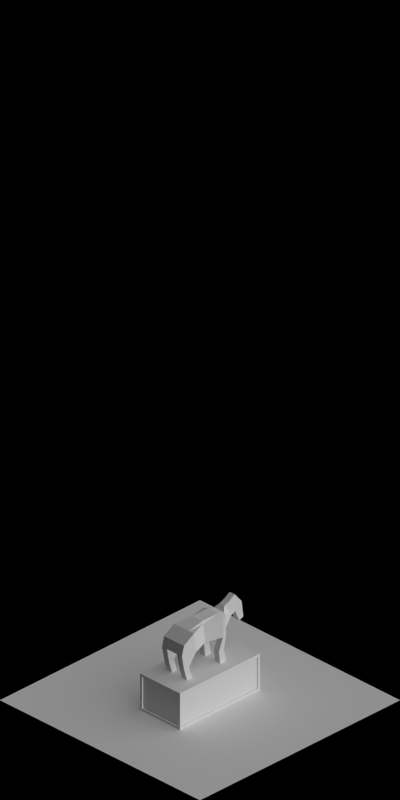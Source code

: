 # Source: 1454-1455.blend  (saved by Blender 2.63.0; exported with 4.5.12 LTS)
import bpy
from mathutils import Matrix  # noqa: F401  (used for matrix-valued properties, if any)

bpy.ops.wm.read_factory_settings(use_empty=True)
scene = bpy.context.scene
scene.name = 'Scene'

# ---- collections
col_collection_1 = bpy.data.collections.new('Collection 1'); scene.collection.children.link(col_collection_1)
col_collection_2 = bpy.data.collections.new('Collection 2'); scene.collection.children.link(col_collection_2)

# ---- materials (node trees are filled in below, after node groups)
mat_concrete_normalpaving = bpy.data.materials.new('Concrete_NormalPaving')
mat_water_normal = bpy.data.materials.new('Water_Normal')
mat_special_shadowonly = bpy.data.materials.new('Special_ShadowOnly')
mat_wood_barkbrownstrong = bpy.data.materials.new('Wood_BarkBrownStrong')

# ---- material node trees

# ---- world
world_world = bpy.data.worlds.new('World'); scene.world = world_world
world_world.color = (0.0, 0.0, 0.0)
world_world.use_sun_shadow = False
world_world.sun_shadow_jitter_overblur = 0.0
world_world.cycles.sampling_method = 'MANUAL'
world_world.cycles.sample_map_resolution = 256
world_world.light_settings.ao_factor = 0.5

# ---- cameras
cam_camera = bpy.data.cameras.new('Camera')
cam_camera.type = 'ORTHO'
cam_camera.clip_start = 0.001
cam_camera.clip_end = 100.0
cam_camera.lens = 35.0
cam_camera.sensor_width = 32.0
cam_camera.sensor_height = 18.0
cam_camera.ortho_scale = 5.656
cam_camera.dof.focus_distance = 0.0
cam_camera.dof.aperture_fstop = 128.0

# ---- lights
light_lamp_004 = bpy.data.lights.new('Lamp.004', 'SUN')
light_lamp_004.transmission_factor = 0.0
light_lamp_004.cutoff_distance = 30.0
light_lamp_004.angle = 1.571
light_lamp_004.energy = 1.0
light_lamp_004.shadow_buffer_clip_start = 1.001
light_lamp_004.shadow_soft_size = 1.0
light_lamp_004.shadow_cascade_max_distance = 1000.0
light_lamp_004.cycles.use_multiple_importance_sampling = False
light_lamp_003 = bpy.data.lights.new('Lamp.003', 'SUN')
light_lamp_003.transmission_factor = 0.0
light_lamp_003.cutoff_distance = 30.0
light_lamp_003.use_shadow = False
light_lamp_003.angle = 1.571
light_lamp_003.energy = 1.0
light_lamp_003.shadow_buffer_clip_start = 1.001
light_lamp_003.shadow_soft_size = 1.0
light_lamp_003.shadow_cascade_max_distance = 1000.0
light_lamp_003.cycles.use_multiple_importance_sampling = False

# ---- meshes
me_cylinder_001 = bpy.data.meshes.new('Cylinder.001')
me_cylinder_001.from_pydata([(0.0, 0.5, 0.0), (0.0, 0.5, 0.1), (0.09755, 0.4904, 0.0), (0.09755, 0.4904, 0.1), (0.1913, 0.4619, 0.0), (0.1913, 0.4619, 0.1), (0.2778, 0.4157, 0.0), (0.2778, 0.4157, 0.1), (0.3536, 0.3536, 0.0), (0.3536, 0.3536, 0.1), (0.4157, 0.2778, 0.0), (0.4157, 0.2778, 0.1), (0.4619, 0.1913, 0.0), (0.4619, 0.1913, 0.1), (0.4904, 0.09755, 0.0), (0.4904, 0.09755, 0.1), (0.5, 3.775e-08, 0.0), (0.5, 3.775e-08, 0.1), (0.4904, -0.09755, 0.0), (0.4904, -0.09755, 0.1), (0.4619, -0.1913, 0.0), (0.4619, -0.1913, 0.1), (0.4157, -0.2778, 0.0), (0.4157, -0.2778, 0.1), (0.3536, -0.3536, 0.0), (0.3536, -0.3536, 0.1), (0.2778, -0.4157, 0.0), (0.2778, -0.4157, 0.1), (0.1913, -0.4619, 0.0), (0.1913, -0.4619, 0.1), (0.09755, -0.4904, 0.0), (0.09755, -0.4904, 0.1), (-1.629e-07, -0.5, 0.0), (-1.629e-07, -0.5, 0.1), (-0.09755, -0.4904, 0.0), (-0.09755, -0.4904, 0.1), (-0.1913, -0.4619, 0.0), (-0.1913, -0.4619, 0.1), (-0.2778, -0.4157, 0.0), (-0.2778, -0.4157, 0.1), (-0.3536, -0.3536, 0.0), (-0.3536, -0.3536, 0.1), (-0.4157, -0.2778, 0.0), (-0.4157, -0.2778, 0.1), (-0.4619, -0.1913, 0.0), (-0.4619, -0.1913, 0.1), (-0.4904, -0.09754, 0.0), (-0.4904, -0.09754, 0.1), (-0.5, 4.828e-07, 0.0), (-0.5, 4.828e-07, 0.1), (-0.4904, 0.09755, 0.0), (-0.4904, 0.09755, 0.1), (-0.4619, 0.1913, 0.0), (-0.4619, 0.1913, 0.1), (-0.4157, 0.2778, 0.0), (-0.4157, 0.2778, 0.1), (-0.3536, 0.3536, 0.0), (-0.3536, 0.3536, 0.1), (-0.2778, 0.4157, 0.0), (-0.2778, 0.4157, 0.1), (-0.1913, 0.4619, 0.0), (-0.1913, 0.4619, 0.1), (-0.09754, 0.4904, 0.0), (-0.09754, 0.4904, 0.1), (0.0, 0.45, 0.1), (0.08779, 0.4414, 0.1), (0.1722, 0.4157, 0.1), (0.25, 0.3742, 0.1), (0.3182, 0.3182, 0.1), (0.3742, 0.25, 0.1), (0.4157, 0.1722, 0.1), (0.4414, 0.08779, 0.1), (0.45, 3.397e-08, 0.1), (0.4414, -0.08779, 0.1), (0.4157, -0.1722, 0.1), (0.3742, -0.25, 0.1), (0.3182, -0.3182, 0.1), (0.25, -0.3742, 0.1), (0.1722, -0.4157, 0.1), (0.08779, -0.4414, 0.1), (-1.466e-07, -0.45, 0.1), (-0.08779, -0.4414, 0.1), (-0.1722, -0.4157, 0.1), (-0.25, -0.3742, 0.1), (-0.3182, -0.3182, 0.1), (-0.3742, -0.25, 0.1), (-0.4157, -0.1722, 0.1), (-0.4414, -0.08779, 0.1), (-0.45, 4.345e-07, 0.1), (-0.4414, 0.08779, 0.1), (-0.4157, 0.1722, 0.1), (-0.3742, 0.25, 0.1), (-0.3182, 0.3182, 0.1), (-0.25, 0.3742, 0.1), (-0.1722, 0.4157, 0.1), (-0.08779, 0.4414, 0.1), (-1.621e-09, 0.45, 0.05), (0.08779, 0.4414, 0.05), (0.1722, 0.4157, 0.05), (0.25, 0.3742, 0.05), (0.3182, 0.3182, 0.05), (0.3742, 0.25, 0.05), (0.4157, 0.1722, 0.05), (0.4414, 0.08779, 0.05), (0.45, 3.397e-08, 0.05), (0.4414, -0.08779, 0.05), (0.4157, -0.1722, 0.05), (0.3742, -0.25, 0.05), (0.3182, -0.3182, 0.05), (0.25, -0.3742, 0.05), (0.1722, -0.4157, 0.05), (0.08779, -0.4414, 0.05), (-1.482e-07, -0.45, 0.05), (-0.08779, -0.4414, 0.05), (-0.1722, -0.4157, 0.05), (-0.25, -0.3742, 0.05), (-0.3182, -0.3182, 0.05), (-0.3742, -0.25, 0.05), (-0.4157, -0.1722, 0.05), (-0.4414, -0.08779, 0.05), (-0.45, 4.345e-07, 0.05), (-0.4414, 0.08779, 0.05), (-0.4157, 0.1722, 0.05), (-0.3742, 0.25, 0.05), (-0.3182, 0.3182, 0.05), (-0.25, 0.3742, 0.05), (-0.1722, 0.4157, 0.05), (-0.08779, 0.4414, 0.05), (-4.862e-10, 0.135, 0.05), (0.02634, 0.1324, 0.05), (0.05166, 0.1247, 0.05), (0.075, 0.1122, 0.05), (0.09546, 0.09546, 0.05), (0.1122, 0.075, 0.05), (0.1247, 0.05166, 0.05), (0.1324, 0.02634, 0.05), (0.135, 1.019e-08, 0.05), (0.1324, -0.02634, 0.05), (0.1247, -0.05166, 0.05), (0.1122, -0.075, 0.05), (0.09546, -0.09546, 0.05), (0.075, -0.1122, 0.05), (0.05166, -0.1247, 0.05), (0.02634, -0.1324, 0.05), (-4.447e-08, -0.135, 0.05), (-0.02634, -0.1324, 0.05), (-0.05166, -0.1247, 0.05), (-0.075, -0.1122, 0.05), (-0.09546, -0.09546, 0.05), (-0.1122, -0.075, 0.05), (-0.1247, -0.05166, 0.05), (-0.1324, -0.02634, 0.05), (-0.135, 1.304e-07, 0.05), (-0.1324, 0.02634, 0.05), (-0.1247, 0.05166, 0.05), (-0.1122, 0.075, 0.05), (-0.09546, 0.09546, 0.05), (-0.075, 0.1122, 0.05), (-0.05166, 0.1247, 0.05), (-0.02634, 0.1324, 0.05), (-1.478e-09, 0.07571, 0.15), (0.01477, 0.07426, 0.15), (0.02897, 0.06995, 0.15), (0.04206, 0.06295, 0.15), (0.05354, 0.05354, 0.15), (0.06295, 0.04206, 0.15), (0.06995, 0.02897, 0.15), (0.07426, 0.01477, 0.15), (0.07571, 5.716e-09, 0.15), (0.07426, -0.01477, 0.15), (0.06995, -0.02897, 0.15), (0.06295, -0.04206, 0.15), (0.05354, -0.05354, 0.15), (0.04206, -0.06295, 0.15), (0.02897, -0.06995, 0.15), (0.01477, -0.07426, 0.15), (-2.615e-08, -0.07571, 0.15), (-0.01477, -0.07426, 0.15), (-0.02897, -0.06995, 0.15), (-0.04206, -0.06295, 0.15), (-0.05354, -0.05354, 0.15), (-0.06295, -0.04206, 0.15), (-0.06995, -0.02897, 0.15), (-0.07426, -0.01477, 0.15), (-0.07571, 7.311e-08, 0.15), (-0.07426, 0.01477, 0.15), (-0.06995, 0.02897, 0.15), (-0.06295, 0.04206, 0.15), (-0.05354, 0.05354, 0.15), (-0.04206, 0.06295, 0.15), (-0.02897, 0.06995, 0.15), (-0.01477, 0.07426, 0.15), (5.517e-09, 0.08263, 0.35), (0.01612, 0.08104, 0.35), (0.03162, 0.07634, 0.35), (0.0459, 0.0687, 0.35), (0.05843, 0.05843, 0.35), (0.0687, 0.0459, 0.35), (0.07634, 0.03162, 0.35), (0.08104, 0.01612, 0.35), (0.08263, 6.238e-09, 0.35), (0.08104, -0.01612, 0.35), (0.07634, -0.03162, 0.35), (0.0687, -0.0459, 0.35), (0.05843, -0.05843, 0.35), (0.0459, -0.0687, 0.35), (0.03162, -0.07634, 0.35), (0.01612, -0.08104, 0.35), (-2.141e-08, -0.08263, 0.35), (-0.01612, -0.08104, 0.35), (-0.03162, -0.07634, 0.35), (-0.0459, -0.0687, 0.35), (-0.05843, -0.05843, 0.35), (-0.0687, -0.0459, 0.35), (-0.07634, -0.03162, 0.35), (-0.08104, -0.01612, 0.35), (-0.08263, 7.978e-08, 0.35), (-0.08104, 0.01612, 0.35), (-0.07634, 0.03162, 0.35), (-0.0687, 0.0459, 0.35), (-0.05843, 0.05843, 0.35), (-0.0459, 0.0687, 0.35), (-0.03162, 0.07634, 0.35), (-0.01612, 0.08104, 0.35), (9.372e-09, 0.1615, 0.45), (0.03151, 0.1584, 0.45), (0.06181, 0.1492, 0.45), (0.08974, 0.1343, 0.45), (0.1142, 0.1142, 0.45), (0.1343, 0.08974, 0.45), (0.1492, 0.06181, 0.45), (0.1584, 0.03151, 0.45), (0.1615, 1.219e-08, 0.45), (0.1584, -0.03151, 0.45), (0.1492, -0.06181, 0.45), (0.1343, -0.08974, 0.45), (0.1142, -0.1142, 0.45), (0.08974, -0.1343, 0.45), (0.06181, -0.1492, 0.45), (0.03151, -0.1584, 0.45), (-4.326e-08, -0.1615, 0.45), (-0.03151, -0.1584, 0.45), (-0.06181, -0.1492, 0.45), (-0.08974, -0.1343, 0.45), (-0.1142, -0.1142, 0.45), (-0.1343, -0.08974, 0.45), (-0.1492, -0.06181, 0.45), (-0.1584, -0.03151, 0.45), (-0.1615, 1.56e-07, 0.45), (-0.1584, 0.03151, 0.45), (-0.1492, 0.06181, 0.45), (-0.1343, 0.08974, 0.45), (-0.1142, 0.1142, 0.45), (-0.08974, 0.1343, 0.45), (-0.06181, 0.1492, 0.45), (-0.03151, 0.1584, 0.45), (9.507e-09, 0.1576, 0.4839), (0.03074, 0.1545, 0.4839), (0.0603, 0.1456, 0.4839), (0.08754, 0.131, 0.4839), (0.1114, 0.1114, 0.4839), (0.131, 0.08754, 0.4839), (0.1456, 0.0603, 0.4839), (0.1545, 0.03074, 0.4839), (0.1576, 1.19e-08, 0.4839), (0.1545, -0.03074, 0.4839), (0.1456, -0.0603, 0.4839), (0.131, -0.08754, 0.4839), (0.1114, -0.1114, 0.4839), (0.08754, -0.131, 0.4839), (0.0603, -0.1456, 0.4839), (0.03074, -0.1545, 0.4839), (-4.184e-08, -0.1576, 0.4839), (-0.03074, -0.1545, 0.4839), (-0.0603, -0.1456, 0.4839), (-0.08754, -0.131, 0.4839), (-0.1114, -0.1114, 0.4839), (-0.131, -0.08754, 0.4839), (-0.1456, -0.0603, 0.4839), (-0.1545, -0.03074, 0.4839), (-0.1576, 1.522e-07, 0.4839), (-0.1545, 0.03074, 0.4839), (-0.1456, 0.0603, 0.4839), (-0.131, 0.08754, 0.4839), (-0.1114, 0.1114, 0.4839), (-0.08754, 0.131, 0.4839), (-0.0603, 0.1456, 0.4839), (-0.03074, 0.1545, 0.4839), (1.053e-08, 0.1278, 0.4839), (0.02493, 0.1253, 0.4839), (0.0489, 0.1181, 0.4839), (0.07099, 0.1062, 0.4839), (0.09035, 0.09035, 0.4839), (0.1062, 0.07099, 0.4839), (0.1181, 0.0489, 0.4839), (0.1253, 0.02493, 0.4839), (0.1278, 9.647e-09, 0.4839), (0.1253, -0.02493, 0.4839), (0.1181, -0.0489, 0.4839), (0.1062, -0.07099, 0.4839), (0.09035, -0.09035, 0.4839), (0.07099, -0.1062, 0.4839), (0.0489, -0.1181, 0.4839), (0.02493, -0.1253, 0.4839), (-3.111e-08, -0.1278, 0.4839), (-0.02493, -0.1253, 0.4839), (-0.0489, -0.1181, 0.4839), (-0.07099, -0.1062, 0.4839), (-0.09035, -0.09035, 0.4839), (-0.1062, -0.07099, 0.4839), (-0.1181, -0.0489, 0.4839), (-0.1253, -0.02493, 0.4839), (-0.1278, 1.234e-07, 0.4839), (-0.1253, 0.02493, 0.4839), (-0.1181, 0.0489, 0.4839), (-0.1062, 0.07099, 0.4839), (-0.09035, 0.09035, 0.4839), (-0.07099, 0.1062, 0.4839), (-0.0489, 0.1181, 0.4839), (-0.02493, 0.1253, 0.4839), (1.053e-08, 0.1278, 0.4439), (0.02493, 0.1253, 0.4439), (0.0489, 0.1181, 0.4439), (0.07099, 0.1062, 0.4439), (0.09035, 0.09035, 0.4439), (0.1062, 0.07099, 0.4439), (0.1181, 0.0489, 0.4439), (0.1253, 0.02493, 0.4439), (0.1278, 9.647e-09, 0.4439), (0.1253, -0.02493, 0.4439), (0.1181, -0.0489, 0.4439), (0.1062, -0.07099, 0.4439), (0.09035, -0.09035, 0.4439), (0.07099, -0.1062, 0.4439), (0.0489, -0.1181, 0.4439), (0.02493, -0.1253, 0.4439), (-3.111e-08, -0.1278, 0.4439), (-0.02493, -0.1253, 0.4439), (-0.0489, -0.1181, 0.4439), (-0.07099, -0.1062, 0.4439), (-0.09035, -0.09035, 0.4439), (-0.1062, -0.07099, 0.4439), (-0.1181, -0.0489, 0.4439), (-0.1253, -0.02493, 0.4439), (-0.1278, 1.234e-07, 0.4439), (-0.1253, 0.02493, 0.4439), (-0.1181, 0.0489, 0.4439), (-0.1062, 0.07099, 0.4439), (-0.09035, 0.09035, 0.4439), (-0.07099, 0.1062, 0.4439), (-0.0489, 0.1181, 0.4439), (-0.02493, 0.1253, 0.4439), (-0.06166, 0.02554, 0.25), (-0.05549, 0.03708, 0.25), (-0.05549, -0.03708, 0.25), (-0.06166, -0.02554, 0.25), (-2.004e-08, -0.06674, 0.25), (-0.01302, -0.06546, 0.25), (0.05549, -0.03708, 0.25), (0.04719, -0.04719, 0.25), (0.06166, 0.02554, 0.25), (0.06546, 0.01302, 0.25), (0.01302, 0.06546, 0.25), (0.02554, 0.06166, 0.25), (-0.04719, 0.04719, 0.25), (-0.06546, -0.01302, 0.25), (-0.02554, -0.06166, 0.25), (0.03708, -0.05549, 0.25), (0.06674, 5.039e-09, 0.25), (0.03708, 0.05549, 0.25), (-0.03708, 0.05549, 0.25), (-0.06674, 6.445e-08, 0.25), (-0.03708, -0.05549, 0.25), (0.02554, -0.06166, 0.25), (0.06546, -0.01302, 0.25), (0.04719, 0.04719, 0.25), (-0.02554, 0.06166, 0.25), (-0.06546, 0.01302, 0.25), (-0.04719, -0.04719, 0.25), (0.01302, -0.06546, 0.25), (0.06166, -0.02554, 0.25), (0.05549, 0.03708, 0.25), (-0.01302, 0.06546, 0.25), (1.703e-09, 0.06674, 0.25), (-0.108, -0.02147, 0.4), (-0.07783, 0.07783, 0.4), (0.04212, 0.1017, 0.4), (0.108, 0.02147, 0.4), (0.09152, 0.06115, 0.4), (0.07783, 0.07783, 0.4), (0.1017, -0.04212, 0.4), (0.108, -0.02147, 0.4), (-2.769e-08, -0.1101, 0.4), (-0.09152, -0.06115, 0.4), (-0.1017, 0.04212, 0.4), (-0.02147, 0.108, 0.4), (0.05322, 0.07965, 0.1), (0.06774, 0.06774, 0.1), (-0.05322, 0.07965, 0.1), (-0.03666, 0.0885, 0.1), (-0.09395, -0.01869, 0.1), (-0.09579, 9.25e-08, 0.1), (-0.03666, -0.0885, 0.1), (-0.05322, -0.07965, 0.1), (0.01869, 0.09395, 0.1), (-0.07965, 0.05322, 0.1), (-0.0885, -0.03666, 0.1), (-0.01869, -0.09395, 0.1), (0.06774, -0.06774, 0.1), (0.09395, 0.01869, 0.1), (0.03666, 0.0885, 0.1), (-0.06774, 0.06774, 0.1), (-0.09395, 0.01869, 0.1), (-0.06774, -0.06774, 0.1), (0.01869, -0.09395, 0.1), (0.0885, -0.03666, 0.1), (0.02147, 0.108, 0.4), (8.177e-09, 0.1101, 0.4), (0.1017, 0.04212, 0.4), (0.09152, -0.06115, 0.4), (0.07783, -0.07783, 0.4), (-0.02147, -0.108, 0.4), (-0.1017, -0.04212, 0.4), (-0.09152, 0.06115, 0.4), (0.02147, -0.108, 0.4), (0.04212, -0.1017, 0.4), (-0.07783, -0.07783, 0.4), (-0.06115, -0.09152, 0.4), (-0.108, 0.02147, 0.4), (-0.1101, 1.063e-07, 0.4), (-0.04212, 0.1017, 0.4), (-0.06115, 0.09152, 0.4), (0.07965, 0.05322, 0.1), (-0.01869, 0.09395, 0.1), (-0.0885, 0.03666, 0.1), (-0.07965, -0.05322, 0.1), (0.06115, 0.09152, 0.4), (0.1101, 8.31e-09, 0.4), (0.06115, -0.09152, 0.4), (-0.04212, -0.1017, 0.4), (0.09395, -0.01869, 0.1), (0.09579, 7.232e-09, 0.1), (0.03666, -0.0885, 0.1), (0.05322, -0.07965, 0.1), (-8.929e-10, 0.09579, 0.1), (0.0885, 0.03666, 0.1), (0.07965, -0.05322, 0.1), (-3.211e-08, -0.09579, 0.1)], [], [(0, 1, 3, 2), (2, 3, 5, 4), (4, 5, 7, 6), (6, 7, 9, 8), (8, 9, 11, 10), (10, 11, 13, 12), (12, 13, 15, 14), (14, 15, 17, 16), (16, 17, 19, 18), (18, 19, 21, 20), (20, 21, 23, 22), (22, 23, 25, 24), (24, 25, 27, 26), (26, 27, 29, 28), (28, 29, 31, 30), (30, 31, 33, 32), (32, 33, 35, 34), (34, 35, 37, 36), (36, 37, 39, 38), (38, 39, 41, 40), (40, 41, 43, 42), (42, 43, 45, 44), (44, 45, 47, 46), (46, 47, 49, 48), (48, 49, 51, 50), (50, 51, 53, 52), (52, 53, 55, 54), (54, 55, 57, 56), (56, 57, 59, 58), (58, 59, 61, 60), (53, 51, 89, 90), (62, 63, 1, 0), (60, 61, 63, 62), (0, 2, 4, 6, 8, 10, 12, 14, 16, 18, 20, 22, 24, 26, 28, 30, 32, 34, 36, 38, 40, 42, 44, 46, 48, 50, 52, 54, 56, 58, 60, 62), (82, 81, 113, 114), (29, 27, 77, 78), (5, 3, 65, 66), (43, 41, 84, 85), (19, 17, 72, 73), (57, 55, 91, 92), (33, 31, 79, 80), (9, 7, 67, 68), (47, 45, 86, 87), (3, 1, 64, 65), (23, 21, 74, 75), (61, 59, 93, 94), (37, 35, 81, 82), (13, 11, 69, 70), (51, 49, 88, 89), (27, 25, 76, 77), (1, 63, 95, 64), (41, 39, 83, 84), (17, 15, 71, 72), (55, 53, 90, 91), (31, 29, 78, 79), (7, 5, 66, 67), (45, 43, 85, 86), (21, 19, 73, 74), (59, 57, 92, 93), (35, 33, 80, 81), (11, 9, 68, 69), (49, 47, 87, 88), (25, 23, 75, 76), (63, 61, 94, 95), (39, 37, 82, 83), (15, 13, 70, 71), (117, 116, 148, 149), (77, 76, 108, 109), (72, 71, 103, 104), (67, 66, 98, 99), (93, 92, 124, 125), (88, 87, 119, 120), (83, 82, 114, 115), (78, 77, 109, 110), (73, 72, 104, 105), (68, 67, 99, 100), (94, 93, 125, 126), (89, 88, 120, 121), (84, 83, 115, 116), (79, 78, 110, 111), (74, 73, 105, 106), (69, 68, 100, 101), (95, 94, 126, 127), (90, 89, 121, 122), (85, 84, 116, 117), (80, 79, 111, 112), (75, 74, 106, 107), (70, 69, 101, 102), (65, 64, 96, 97), (64, 95, 127, 96), (91, 90, 122, 123), (86, 85, 117, 118), (81, 80, 112, 113), (76, 75, 107, 108), (71, 70, 102, 103), (66, 65, 97, 98), (92, 91, 123, 124), (87, 86, 118, 119), (401, 400, 183, 184), (112, 111, 143, 144), (107, 106, 138, 139), (102, 101, 133, 134), (97, 96, 128, 129), (96, 127, 159, 128), (123, 122, 154, 155), (118, 117, 149, 150), (113, 112, 144, 145), (108, 107, 139, 140), (103, 102, 134, 135), (98, 97, 129, 130), (124, 123, 155, 156), (119, 118, 150, 151), (114, 113, 145, 146), (109, 108, 140, 141), (104, 103, 135, 136), (99, 98, 130, 131), (125, 124, 156, 157), (120, 119, 151, 152), (115, 114, 146, 147), (110, 109, 141, 142), (105, 104, 136, 137), (100, 99, 131, 132), (126, 125, 157, 158), (121, 120, 152, 153), (116, 115, 147, 148), (111, 110, 142, 143), (106, 105, 137, 138), (101, 100, 132, 133), (127, 126, 158, 159), (122, 121, 153, 154), (353, 352, 218, 219), (403, 402, 178, 179), (442, 443, 173, 174), (440, 441, 168, 169), (397, 396, 163, 164), (399, 398, 189, 190), (412, 401, 184, 185), (413, 403, 179, 180), (414, 442, 174, 175), (415, 440, 169, 170), (432, 397, 164, 165), (433, 399, 190, 191), (434, 412, 185, 186), (435, 413, 180, 181), (447, 414, 175, 176), (446, 415, 170, 171), (445, 432, 165, 166), (404, 444, 160, 161), (444, 433, 191, 160), (405, 434, 186, 187), (406, 435, 181, 182), (407, 447, 176, 177), (408, 446, 171, 172), (409, 445, 166, 167), (410, 404, 161, 162), (411, 405, 187, 188), (400, 406, 182, 183), (402, 407, 177, 178), (443, 408, 172, 173), (441, 409, 167, 168), (396, 410, 162, 163), (398, 411, 188, 189), (430, 431, 253, 254), (355, 354, 213, 214), (357, 356, 208, 209), (359, 358, 203, 204), (361, 360, 198, 199), (363, 362, 193, 194), (364, 353, 219, 220), (365, 355, 214, 215), (366, 357, 209, 210), (367, 359, 204, 205), (368, 361, 199, 200), (369, 363, 194, 195), (370, 364, 220, 221), (371, 365, 215, 216), (372, 366, 210, 211), (373, 367, 205, 206), (374, 368, 200, 201), (375, 369, 195, 196), (376, 370, 221, 222), (377, 371, 216, 217), (378, 372, 211, 212), (379, 373, 206, 207), (380, 374, 201, 202), (381, 375, 196, 197), (382, 376, 222, 223), (352, 377, 217, 218), (354, 378, 212, 213), (356, 379, 207, 208), (358, 380, 202, 203), (360, 381, 197, 198), (362, 383, 192, 193), (383, 382, 223, 192), (226, 225, 257, 258), (428, 429, 248, 249), (426, 427, 243, 244), (424, 425, 238, 239), (390, 391, 233, 234), (388, 389, 228, 229), (395, 430, 254, 255), (394, 428, 249, 250), (393, 426, 244, 245), (392, 424, 239, 240), (419, 390, 234, 235), (418, 388, 229, 230), (416, 417, 224, 225), (417, 395, 255, 224), (423, 394, 250, 251), (422, 393, 245, 246), (421, 392, 240, 241), (420, 419, 235, 236), (387, 418, 230, 231), (386, 416, 225, 226), (385, 423, 251, 252), (384, 422, 246, 247), (439, 421, 241, 242), (438, 420, 236, 237), (437, 387, 231, 232), (436, 386, 226, 227), (431, 385, 252, 253), (429, 384, 247, 248), (427, 439, 242, 243), (425, 438, 237, 238), (391, 437, 232, 233), (389, 436, 227, 228), (261, 260, 292, 293), (252, 251, 283, 284), (247, 246, 278, 279), (242, 241, 273, 274), (237, 236, 268, 269), (232, 231, 263, 264), (227, 226, 258, 259), (253, 252, 284, 285), (248, 247, 279, 280), (243, 242, 274, 275), (238, 237, 269, 270), (233, 232, 264, 265), (228, 227, 259, 260), (254, 253, 285, 286), (249, 248, 280, 281), (244, 243, 275, 276), (239, 238, 270, 271), (234, 233, 265, 266), (229, 228, 260, 261), (255, 254, 286, 287), (250, 249, 281, 282), (245, 244, 276, 277), (240, 239, 271, 272), (235, 234, 266, 267), (230, 229, 261, 262), (225, 224, 256, 257), (224, 255, 287, 256), (251, 250, 282, 283), (246, 245, 277, 278), (241, 240, 272, 273), (236, 235, 267, 268), (231, 230, 262, 263), (296, 295, 327, 328), (287, 286, 318, 319), (282, 281, 313, 314), (277, 276, 308, 309), (272, 271, 303, 304), (267, 266, 298, 299), (262, 261, 293, 294), (257, 256, 288, 289), (256, 287, 319, 288), (283, 282, 314, 315), (278, 277, 309, 310), (273, 272, 304, 305), (268, 267, 299, 300), (263, 262, 294, 295), (258, 257, 289, 290), (284, 283, 315, 316), (279, 278, 310, 311), (274, 273, 305, 306), (269, 268, 300, 301), (264, 263, 295, 296), (259, 258, 290, 291), (285, 284, 316, 317), (280, 279, 311, 312), (275, 274, 306, 307), (270, 269, 301, 302), (265, 264, 296, 297), (260, 259, 291, 292), (286, 285, 317, 318), (281, 280, 312, 313), (276, 275, 307, 308), (271, 270, 302, 303), (266, 265, 297, 298), (321, 320, 351, 350, 349, 348, 347, 346, 345, 344, 343, 342, 341, 340, 339, 338, 337, 336, 335, 334, 333, 332, 331, 330, 329, 328, 327, 326, 325, 324, 323, 322), (291, 290, 322, 323), (317, 316, 348, 349), (312, 311, 343, 344), (307, 306, 338, 339), (302, 301, 333, 334), (297, 296, 328, 329), (292, 291, 323, 324), (318, 317, 349, 350), (313, 312, 344, 345), (308, 307, 339, 340), (303, 302, 334, 335), (298, 297, 329, 330), (293, 292, 324, 325), (319, 318, 350, 351), (314, 313, 345, 346), (309, 308, 340, 341), (304, 303, 335, 336), (299, 298, 330, 331), (294, 293, 325, 326), (289, 288, 320, 321), (288, 319, 351, 320), (315, 314, 346, 347), (310, 309, 341, 342), (305, 304, 336, 337), (300, 299, 331, 332), (295, 294, 326, 327), (290, 289, 321, 322), (316, 315, 347, 348), (311, 310, 342, 343), (306, 305, 337, 338), (301, 300, 332, 333), (187, 186, 352, 353), (182, 181, 354, 355), (177, 176, 356, 357), (172, 171, 358, 359), (167, 166, 360, 361), (162, 161, 362, 363), (188, 187, 353, 364), (183, 182, 355, 365), (178, 177, 357, 366), (173, 172, 359, 367), (168, 167, 361, 368), (163, 162, 363, 369), (189, 188, 364, 370), (184, 183, 365, 371), (179, 178, 366, 372), (174, 173, 367, 373), (169, 168, 368, 374), (164, 163, 369, 375), (190, 189, 370, 376), (185, 184, 371, 377), (180, 179, 372, 378), (175, 174, 373, 379), (170, 169, 374, 380), (165, 164, 375, 381), (191, 190, 376, 382), (186, 185, 377, 352), (181, 180, 378, 354), (176, 175, 379, 356), (171, 170, 380, 358), (166, 165, 381, 360), (161, 160, 383, 362), (160, 191, 382, 383), (157, 156, 411, 398), (195, 194, 386, 436), (223, 222, 430, 395), (129, 128, 444, 404), (216, 215, 384, 429), (204, 203, 419, 420), (131, 130, 410, 396), (212, 211, 427, 426), (152, 151, 400, 401), (210, 209, 421, 439), (192, 223, 395, 417), (142, 141, 443, 442), (156, 155, 405, 411), (193, 192, 417, 416), (207, 206, 425, 424), (205, 204, 420, 438), (153, 152, 401, 412), (213, 212, 426, 393), (137, 136, 441, 440), (151, 150, 406, 400), (159, 158, 399, 433), (199, 198, 418, 387), (208, 207, 424, 392), (206, 205, 438, 425), (138, 137, 440, 415), (194, 193, 416, 386), (211, 210, 439, 427), (133, 132, 397, 432), (202, 201, 391, 390), (200, 199, 387, 437), (214, 213, 393, 422), (197, 196, 389, 388), (219, 218, 394, 423), (221, 220, 385, 431), (203, 202, 390, 419), (217, 216, 429, 428), (201, 200, 437, 391), (215, 214, 422, 384), (145, 144, 447, 407), (222, 221, 431, 430), (141, 140, 408, 443), (149, 148, 413, 435), (220, 219, 423, 385), (198, 197, 388, 418), (144, 143, 414, 447), (196, 195, 436, 389), (130, 129, 404, 410), (209, 208, 392, 421), (218, 217, 428, 394), (150, 149, 435, 406), (139, 138, 415, 446), (148, 147, 403, 413), (155, 154, 434, 405), (128, 159, 433, 444), (143, 142, 442, 414), (140, 139, 446, 408), (132, 131, 396, 397), (136, 135, 409, 441), (146, 145, 407, 402), (135, 134, 445, 409), (147, 146, 402, 403), (134, 133, 432, 445), (158, 157, 398, 399), (154, 153, 412, 434)])
me_cylinder_001.polygons.foreach_set('use_smooth', [1, 1, 1, 1, 1, 1, 1, 1, 1, 1, 1, 1, 1, 1, 1, 1, 1, 1, 1, 1, 1, 1, 1, 1, 1, 1, 1, 1, 1, 1, 0, 1, 1, 0, 1, 0, 0, 0, 0, 0, 0, 0, 0, 0, 0, 0, 0, 0, 0, 0, 0, 0, 0, 0, 0, 0, 0, 0, 0, 0, 0, 0, 0, 0, 0, 0, 0, 1, 1, 1, 1, 1, 1, 1, 1, 1, 1, 1, 1, 1, 1, 1, 1, 1, 1, 1, 1, 1, 1, 1, 1, 1, 1, 1, 1, 1, 1, 1, 1, 0, 0, 0, 0, 0, 0, 0, 0, 0, 0, 0, 0, 0, 0, 0, 0, 0, 0, 0, 0, 0, 0, 0, 0, 0, 0, 0, 0, 0, 0, 0, 1, 1, 1, 1, 1, 1, 1, 1, 1, 1, 1, 1, 1, 1, 1, 1, 1, 1, 1, 1, 1, 1, 1, 1, 1, 1, 1, 1, 1, 1, 1, 1, 1, 1, 1, 1, 1, 1, 1, 1, 1, 1, 1, 1, 1, 1, 1, 1, 1, 1, 1, 1, 1, 1, 1, 1, 1, 1, 1, 1, 1, 1, 1, 1, 1, 1, 1, 1, 1, 1, 1, 1, 1, 1, 1, 1, 1, 1, 1, 1, 1, 1, 1, 1, 1, 1, 1, 1, 1, 1, 1, 1, 1, 1, 1, 1, 0, 1, 1, 1, 1, 1, 1, 1, 1, 1, 1, 1, 1, 1, 1, 1, 1, 1, 1, 1, 1, 1, 1, 1, 1, 1, 1, 1, 1, 1, 1, 1, 1, 0, 0, 0, 0, 0, 0, 0, 0, 0, 0, 0, 0, 0, 0, 0, 0, 0, 0, 0, 0, 0, 0, 0, 0, 0, 0, 0, 0, 0, 0, 0, 0, 1, 1, 1, 1, 1, 1, 1, 1, 1, 1, 1, 1, 1, 1, 1, 1, 1, 1, 1, 1, 1, 1, 1, 1, 1, 1, 1, 1, 1, 1, 1, 1, 1, 1, 1, 1, 1, 1, 1, 1, 1, 1, 1, 1, 1, 1, 1, 1, 1, 1, 1, 1, 1, 1, 1, 1, 1, 1, 1, 1, 1, 1, 1, 1, 1, 1, 1, 1, 1, 1, 1, 1, 1, 1, 1, 1, 1, 1, 1, 1, 1, 1, 1, 1, 1, 1, 1, 1, 1, 1, 1, 1, 1, 1, 1, 1, 1, 1, 1, 1, 1, 1, 1, 1, 1, 1, 1, 1, 1, 1, 1, 1, 1, 1, 1, 1, 1, 1, 1, 1, 1, 1, 1, 1, 1, 1, 1])
me_cylinder_001.polygons.foreach_set('material_index', [0, 0, 0, 0, 0, 0, 0, 0, 0, 0, 0, 0, 0, 0, 0, 0, 0, 0, 0, 0, 0, 0, 0, 0, 0, 0, 0, 0, 0, 0, 0, 0, 0, 0, 0, 0, 0, 0, 0, 0, 0, 0, 0, 0, 0, 0, 0, 0, 0, 0, 0, 0, 0, 0, 0, 0, 0, 0, 0, 0, 0, 0, 0, 0, 0, 0, 1, 0, 0, 0, 0, 0, 0, 0, 0, 0, 0, 0, 0, 0, 0, 0, 0, 0, 0, 0, 0, 0, 0, 0, 0, 0, 0, 0, 0, 0, 0, 0, 0, 1, 1, 1, 1, 1, 1, 1, 1, 1, 1, 1, 1, 1, 1, 1, 1, 1, 1, 1, 1, 1, 1, 1, 1, 1, 1, 1, 1, 1, 1, 1, 0, 0, 0, 0, 0, 0, 0, 0, 0, 0, 0, 0, 0, 0, 0, 0, 0, 0, 0, 0, 0, 0, 0, 0, 0, 0, 0, 0, 0, 0, 0, 0, 0, 0, 0, 0, 0, 0, 0, 0, 0, 0, 0, 0, 0, 0, 0, 0, 0, 0, 0, 0, 0, 0, 0, 0, 0, 0, 0, 0, 0, 0, 0, 0, 0, 0, 0, 0, 0, 0, 0, 0, 0, 0, 0, 0, 0, 0, 0, 0, 0, 0, 0, 0, 0, 0, 0, 0, 0, 0, 0, 0, 0, 0, 0, 0, 0, 0, 0, 0, 0, 0, 0, 0, 0, 0, 0, 0, 0, 0, 0, 0, 0, 0, 0, 0, 0, 0, 0, 0, 0, 0, 0, 0, 0, 0, 0, 0, 0, 0, 0, 0, 0, 0, 0, 0, 0, 0, 0, 0, 0, 0, 0, 0, 0, 0, 0, 0, 0, 0, 0, 0, 0, 0, 0, 0, 0, 0, 0, 0, 1, 0, 0, 0, 0, 0, 0, 0, 0, 0, 0, 0, 0, 0, 0, 0, 0, 0, 0, 0, 0, 0, 0, 0, 0, 0, 0, 0, 0, 0, 0, 0, 0, 0, 0, 0, 0, 0, 0, 0, 0, 0, 0, 0, 0, 0, 0, 0, 0, 0, 0, 0, 0, 0, 0, 0, 0, 0, 0, 0, 0, 0, 0, 0, 0, 0, 0, 0, 0, 0, 0, 0, 0, 0, 0, 0, 0, 0, 0, 0, 0, 0, 0, 0, 0, 0, 0, 0, 0, 0, 0, 0, 0, 0, 0, 0, 0, 0, 0, 0, 0, 0, 0, 0, 0, 0, 0, 0, 0, 0, 0, 0, 0, 0, 0, 0, 0, 0, 0, 0, 0, 0, 0, 0, 0, 0, 0, 0])
_k = set([(224, 225), (224, 255), (225, 226), (226, 227), (227, 228), (228, 229), (229, 230), (230, 231), (231, 232), (232, 233), (233, 234), (234, 235), (235, 236), (236, 237), (237, 238), (238, 239), (239, 240), (240, 241), (241, 242), (242, 243), (243, 244), (244, 245), (245, 246), (246, 247), (247, 248), (248, 249), (249, 250), (250, 251), (251, 252), (252, 253), (253, 254), (254, 255)])
me_cylinder_001.attributes.new('sharp_edge', 'BOOLEAN', 'EDGE').data.foreach_set('value', [ (min(e.vertices), max(e.vertices)) in _k for e in me_cylinder_001.edges])
me_cylinder_001.materials.append(mat_concrete_normalpaving)
me_cylinder_001.materials.append(mat_water_normal)
me_cylinder_001.use_remesh_preserve_volume = False
me_cylinder_001.use_remesh_preserve_attributes = False
me_cylinder_001.use_mirror_vertex_groups = False
me_cylinder_001.update()
me_plane_001 = bpy.data.meshes.new('Plane.001')
me_plane_001.from_pydata([(1.0, -1.0, 0.0), (-1.0, -1.0, 0.0), (1.0, 1.0, 0.0), (-1.0, 1.0, 0.0)], [], [(2, 3, 1, 0)])
me_plane_001.materials.append(mat_special_shadowonly)
me_plane_001.use_remesh_preserve_volume = False
me_plane_001.use_remesh_preserve_attributes = False
me_plane_001.use_mirror_vertex_groups = False
me_plane_001.update()
me_cube = bpy.data.meshes.new('Cube')
me_cube.from_pydata([(-0.4, -0.2, -2.235e-08), (-0.4, 0.2, -2.235e-08), (0.4, 0.2, -2.235e-08), (0.4, -0.2, -2.235e-08), (-0.4, -0.2, 0.3), (-0.4, 0.2, 0.3), (0.4, 0.2, 0.3), (0.4, -0.2, 0.3), (-0.38, -0.2, 0.02), (-0.38, 0.2, 0.02), (0.38, 0.2, 0.02), (0.38, -0.2, 0.02), (-0.38, -0.2, 0.28), (-0.38, 0.2, 0.28), (0.38, 0.2, 0.28), (0.38, -0.2, 0.28), (-0.4, -0.18, 0.02), (-0.4, 0.18, 0.02), (0.4, 0.18, 0.02), (0.4, -0.18, 0.02), (-0.4, -0.18, 0.28), (-0.4, 0.18, 0.28), (0.4, 0.18, 0.28), (0.4, -0.18, 0.28), (0.39, 0.18, 0.02), (0.39, -0.18, 0.02), (0.39, 0.18, 0.28), (0.39, -0.18, 0.28), (-0.38, 0.19, 0.02), (0.38, 0.19, 0.02), (-0.38, 0.19, 0.28), (0.38, 0.19, 0.28), (-0.39, -0.18, 0.02), (-0.39, 0.18, 0.02), (-0.39, -0.18, 0.28), (-0.39, 0.18, 0.28), (-0.38, -0.19, 0.02), (0.38, -0.19, 0.02), (-0.38, -0.19, 0.28), (0.38, -0.19, 0.28)], [], [(7, 3, 19, 23), (15, 11, 3, 7), (22, 18, 2, 6), (6, 2, 10, 14), (0, 1, 2, 3), (7, 6, 5, 4), (30, 28, 9, 13), (8, 11, 37, 36), (13, 9, 1, 5), (0, 3, 11, 8), (5, 6, 14, 13), (7, 4, 12, 15), (8, 12, 4, 0), (2, 1, 9, 10), (17, 16, 32, 33), (23, 19, 25, 27), (5, 1, 17, 21), (6, 7, 23, 22), (4, 5, 21, 20), (0, 4, 20, 16), (3, 2, 18, 19), (1, 0, 16, 17), (26, 27, 25, 24), (19, 18, 24, 25), (26, 24, 18, 22), (22, 23, 27, 26), (30, 31, 29, 28), (10, 9, 28, 29), (13, 14, 31, 30), (14, 10, 29, 31), (34, 35, 33, 32), (16, 20, 34, 32), (20, 21, 35, 34), (21, 17, 33, 35), (39, 38, 36, 37), (36, 38, 12, 8), (39, 37, 11, 15), (15, 12, 38, 39)])
me_cube.use_remesh_preserve_volume = False
me_cube.use_remesh_preserve_attributes = False
me_cube.use_mirror_vertex_groups = False
me_cube.update()
me_cube_001 = bpy.data.meshes.new('Cube.001')
me_cube_001.from_pydata([(-0.16, 0.05, 0.3), (-0.16, 0.1, 0.3), (-0.1, 0.1, 0.3), (-0.1, 0.05, 0.3), (-0.16, -0.1, 0.3), (-0.16, -0.05, 0.3), (-0.1, -0.05, 0.3), (-0.1, -0.1, 0.3), (0.18, 0.05, 0.3), (0.18, 0.1, 0.3), (0.23, 0.1, 0.3), (0.23, 0.05, 0.3), (0.18, -0.1, 0.3), (0.18, -0.05, 0.3), (0.23, -0.05, 0.3), (0.23, -0.1, 0.3), (-0.14, 0.05, 0.4), (-0.14, 0.1, 0.4), (-0.09, 0.1, 0.4), (-0.09, 0.05, 0.4), (-0.14, -0.1, 0.4), (-0.14, -0.05, 0.4), (-0.09, -0.05, 0.4), (-0.09, -0.1, 0.4), (0.21, 0.05, 0.4), (0.21, 0.1, 0.4), (0.26, 0.1, 0.4), (0.26, 0.05, 0.4), (0.21, -0.1, 0.4), (0.21, -0.05, 0.4), (0.26, -0.05, 0.4), (0.26, -0.1, 0.4), (-0.19, 0.05, 0.5), (-0.16, 0.1, 0.5), (-0.13, 0.1, 0.5), (-0.3295, -0.02471, 0.6029), (-0.16, -0.1, 0.5), (-0.19, -0.05, 0.5), (-0.13, -0.05, 0.5), (-0.13, -0.1, 0.5), (-0.3295, 0.02471, 0.6029), (0.14, 0.1, 0.49), (0.28, 0.1, 0.51), (-0.3914, 0.02471, 0.6597), (0.14, -0.1, 0.49), (0.14, -0.05, 0.49), (0.28, -0.05, 0.51), (0.28, -0.1, 0.51), (0.16, 0.05, 0.65), (0.16, 0.1, 0.65), (0.26, 0.1, 0.59), (-0.3914, -0.02471, 0.6597), (0.16, -0.1, 0.65), (0.16, -0.05, 0.65), (0.26, -0.05, 0.59), (0.26, -0.1, 0.59), (0.01, 0.05, 0.5), (0.01, 0.06, 0.5), (0.01, -0.06, 0.5), (0.01, -0.05, 0.5), (0.03, 0.05, 0.6781), (0.03, 0.06, 0.66), (0.03, -0.06, 0.66), (0.03, -0.05, 0.6781), (-0.322, -0.02471, 0.7431), (-0.16, 0.1, 0.66), (-0.13, 0.1, 0.66), (-0.13, 0.05, 0.6781), (-0.16, -0.1, 0.66), (-0.19, -0.05, 0.66), (-0.13, -0.05, 0.6781), (-0.13, -0.1, 0.66), (-0.322, 0.02471, 0.7431), (-0.13, 0.05, 0.5), (0.14, 0.05, 0.49), (0.28, 0.05, 0.51), (-0.2183, 0.02471, 0.6896), (0.26, 0.05, 0.59), (-0.2183, -0.02471, 0.6896), (-0.2877, -0.02471, 0.5862), (-0.19, 0.05, 0.66), (-0.2877, 0.02471, 0.5862), (-0.2601, -0.02471, 0.7063), (-0.2601, 0.02471, 0.7063), (-0.4082, -0.02471, 0.5279), (-0.4082, 0.02471, 0.5279), (-0.3663, 0.02471, 0.5111), (-0.3663, -0.02471, 0.5111)], [], [(3, 0, 1, 2), (7, 4, 5, 6), (11, 8, 9, 10), (15, 12, 13, 14), (37, 38, 22, 21), (36, 37, 21, 20), (87, 86, 40, 35), (29, 30, 14, 13), (23, 20, 4, 7), (17, 18, 2, 1), (30, 31, 15, 14), (24, 25, 9, 8), (18, 19, 3, 2), (31, 28, 12, 15), (25, 26, 10, 9), (19, 16, 0, 3), (26, 27, 11, 10), (20, 21, 5, 4), (27, 24, 8, 11), (21, 22, 6, 5), (28, 29, 13, 12), (22, 23, 7, 6), (16, 17, 1, 0), (85, 84, 51, 43), (71, 68, 36, 39), (54, 55, 47, 46), (44, 45, 29, 28), (38, 39, 23, 22), (32, 33, 17, 16), (45, 46, 30, 29), (39, 36, 20, 23), (33, 34, 18, 17), (46, 47, 31, 30), (35, 51, 84, 87), (47, 44, 28, 31), (41, 42, 26, 25), (86, 87, 84, 85), (55, 54, 53, 52), (75, 77, 54, 46), (49, 50, 42, 41), (55, 52, 44, 47), (78, 76, 83, 82), (81, 79, 35, 40), (57, 34, 66, 61), (52, 53, 63, 62), (44, 52, 62, 58), (58, 59, 45, 44), (48, 49, 61, 60), (79, 78, 82, 35), (57, 61, 49, 41), (43, 72, 83, 40), (71, 70, 69, 68), (40, 83, 76, 81), (35, 82, 64, 51), (71, 62, 63, 70), (65, 66, 34, 33), (68, 69, 37, 36), (39, 58, 62, 71), (38, 59, 58, 39), (86, 85, 43, 40), (51, 64, 72, 43), (37, 69, 78, 79), (81, 76, 80, 32), (74, 75, 46, 45), (32, 37, 79, 81), (82, 83, 72, 64), (75, 74, 24, 27), (42, 75, 27, 26), (80, 65, 33, 32), (50, 77, 75, 42), (74, 41, 25, 24), (34, 73, 19, 18), (73, 32, 16, 19), (77, 50, 49, 48), (73, 56, 59, 38), (34, 57, 56, 73), (56, 57, 41, 74), (67, 66, 65, 80), (61, 60, 67, 66), (70, 63, 60, 67), (69, 80, 76, 78), (32, 73, 38, 37), (53, 54, 77, 48), (63, 53, 48, 60), (69, 70, 67, 80), (45, 59, 56, 74)])
me_cube_001.materials.append(mat_wood_barkbrownstrong)
me_cube_001.use_remesh_preserve_volume = False
me_cube_001.use_remesh_preserve_attributes = False
me_cube_001.use_mirror_vertex_groups = False
me_cube_001.update()

# ---- objects
ob_cylinder = bpy.data.objects.new('Cylinder', me_cylinder_001)
ob_plane_001 = bpy.data.objects.new('Plane.001', me_plane_001)
ob_cube = bpy.data.objects.new('Cube', me_cube)
ob_plane = bpy.data.objects.new('Plane', me_plane_001)
ob_rotationcontrol_001 = bpy.data.objects.new('RotationControl.001', None)
ob_cameratarget = bpy.data.objects.new('CameraTarget', None)
ob_camera = bpy.data.objects.new('Camera', cam_camera)
ob_lamp_001 = bpy.data.objects.new('Lamp.001', light_lamp_004)
ob_lamp = bpy.data.objects.new('Lamp', light_lamp_003)
ob_cube_001 = bpy.data.objects.new('Cube.001', me_cube_001)

# ---- transforms, parenting, visibility, modifiers, constraints
ob_cylinder.location = (-5.0, 0.0, 0.0)
ob_cylinder.lineart.crease_threshold = 0.0
_m = ob_cylinder.modifiers.new('EdgeSplit', 'EDGE_SPLIT')
ob_plane_001.location = (-5.0, 0.0, 0.0)
ob_plane_001.lineart.crease_threshold = 0.0
ob_cube.location = (0.0, 0.0, 0.0)
ob_cube.lineart.crease_threshold = 0.0
ob_plane.location = (0.0, 0.0, 0.0)
ob_plane.lineart.crease_threshold = 0.0
ob_rotationcontrol_001.location = (0.0, 0.0, 0.0)
ob_rotationcontrol_001.empty_image_offset = (0.0, 0.0)
ob_rotationcontrol_001.lineart.crease_threshold = 0.0
ob_cameratarget.parent = ob_rotationcontrol_001
ob_cameratarget.location = (0.0, 0.0, 2.451)
ob_cameratarget.empty_image_offset = (0.0, 0.0)
ob_cameratarget.lineart.crease_threshold = 0.0
ob_camera.parent = ob_cameratarget
ob_camera.location = (4.0, 4.0, 3.268)
ob_camera.rotation_euler = (1.109, 0.01082, 0.8149)
ob_camera.lock_rotations_4d = False
ob_camera.empty_display_type = 'ARROWS'
ob_camera.color = (0.0, 0.0, 0.0, 0.0)
ob_camera.display_type = 'WIRE'
ob_camera.lineart.crease_threshold = 0.0
_c = ob_camera.constraints.new('TRACK_TO'); _c.name = 'TrackTo'
_c.target = ob_cameratarget
ob_lamp_001.parent = ob_rotationcontrol_001
ob_lamp_001.location = (-1.0, 2.0, 2.0)
ob_lamp_001.lock_rotations_4d = False
ob_lamp_001.empty_display_type = 'ARROWS'
ob_lamp_001.color = (0.0, 0.0, 0.0, 0.0)
ob_lamp_001.lineart.crease_threshold = 0.0
_c = ob_lamp_001.constraints.new('TRACK_TO'); _c.name = 'TrackTo'
_c.target = ob_rotationcontrol_001
ob_lamp.parent = ob_rotationcontrol_001
ob_lamp.location = (-1.0, 2.0, 0.8)
ob_lamp.lock_rotations_4d = False
ob_lamp.empty_display_type = 'ARROWS'
ob_lamp.color = (0.0, 0.0, 0.0, 0.0)
ob_lamp.lineart.crease_threshold = 0.0
_c = ob_lamp.constraints.new('TRACK_TO'); _c.name = 'TrackTo'
_c.target = ob_rotationcontrol_001
ob_cube_001.location = (0.0, 0.0, 0.0)
ob_cube_001.lineart.crease_threshold = 0.0

# ---- collection membership
col_collection_1.objects.link(ob_cylinder)
col_collection_1.objects.link(ob_plane_001)
col_collection_1.objects.link(ob_cube)
col_collection_1.objects.link(ob_plane)
col_collection_1.objects.link(ob_rotationcontrol_001)
col_collection_1.objects.link(ob_cameratarget)
col_collection_1.objects.link(ob_camera)
col_collection_1.objects.link(ob_lamp_001)
col_collection_1.objects.link(ob_lamp)
col_collection_2.objects.link(ob_cube_001)

# ---- scene / render settings (as saved in the file)
scene.camera = ob_camera
scene.frame_start = 1; scene.frame_end = 2; scene.frame_set(1)
scene.render.engine = 'BLENDER_EEVEE_NEXT'
scene.render.image_settings.compression = 90
scene.render.resolution_x = 256
scene.render.resolution_y = 512
scene.render.dither_intensity = 0.0
scene.render.bake_margin = 2
scene.render.bake_bias = 0.0
scene.cycles.use_denoising = False
scene.cycles.samples = 10
scene.cycles.sampling_pattern = 'TABULATED_SOBOL'
scene.cycles.light_sampling_threshold = 0.0
scene.cycles.use_adaptive_sampling = False
scene.cycles.use_light_tree = False
scene.cycles.blur_glossy = 0.0
scene.cycles.volume_bounces = 1
scene.cycles.pixel_filter_type = 'GAUSSIAN'
scene.cycles.sample_clamp_indirect = 0.0
scene.view_settings.view_transform = 'Standard'
bpy.context.view_layer.update()
